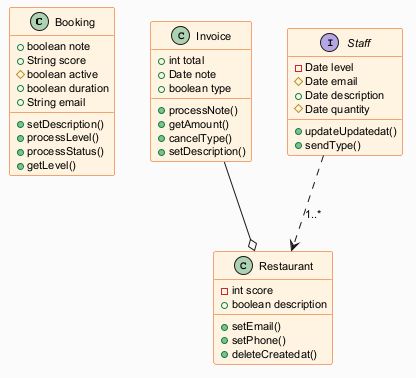

The diagram above was rendered by PlantUML. Its source (embedded in the PNG):
@startuml
skinparam backgroundColor #FAFAFA
skinparam classBackgroundColor #FFF3E0
skinparam classBorderColor #E65100
skinparam defaultFontSize 11
class Booking {
  +boolean note
  +String score
  #boolean active
  +boolean duration
  +String email
  +setDescription()
  +processLevel()
  +processStatus()
  +getLevel()
}
class Restaurant {
  -int score
  +boolean description
  +setEmail()
  +setPhone()
  +deleteCreatedat()
}
class Invoice {
  +int total
  +Date note
  +boolean type
  +processNote()
  +getAmount()
  +cancelType()
  +setDescription()
}
interface Staff {
  -Date level
  #Date email
  +Date description
  #Date quantity
  +updateUpdatedat()
  +sendType()
}
Staff ..> Restaurant : "1..*"
Invoice --o Restaurant
@enduml